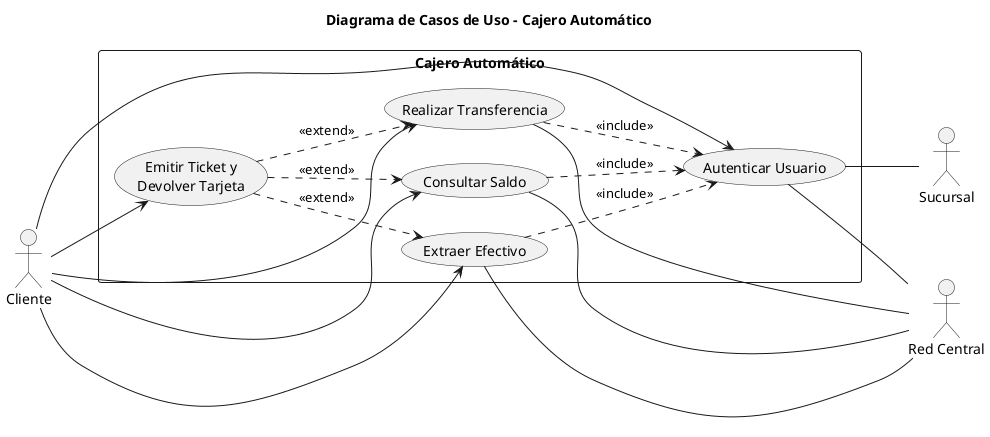

The diagram above was rendered by PlantUML. Its source (embedded in the PNG):
@startuml 03_casos_de_uso
title Diagrama de Casos de Uso - Cajero Automático
left to right direction
skinparam shadowing false

actor "Cliente" as CLI
actor "Sucursal" as SUC
actor "Red Central" as RED

rectangle "Cajero Automático" {
  usecase "Autenticar Usuario" as CU1
  usecase "Consultar Saldo" as CU2
  usecase "Extraer Efectivo" as CU3
  usecase "Realizar Transferencia" as CU4
  usecase "Emitir Ticket y\nDevolver Tarjeta" as CU5
}

CLI --> CU1
CLI --> CU2
CLI --> CU3
CLI --> CU4
CLI --> CU5

CU2 ..> CU1 : <<include>>
CU3 ..> CU1 : <<include>>
CU4 ..> CU1 : <<include>>
CU5 ..> CU2 : <<extend>>
CU5 ..> CU3 : <<extend>>
CU5 ..> CU4 : <<extend>>

CU1 -- SUC
CU1 -- RED
CU2 -- RED
CU3 -- RED
CU4 -- RED
@enduml